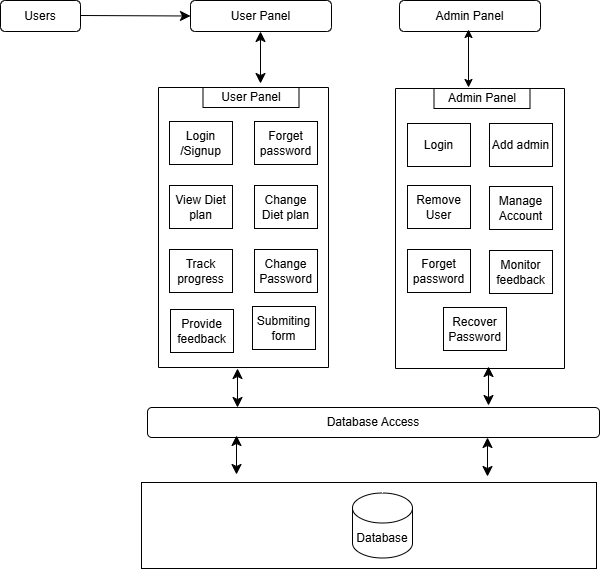

The diagram above was exported from draw.io. Its source (the exported page's mxGraphModel, read from the mxfile embedded in the PNG):
<mxGraphModel dx="1186" dy="898" grid="0" gridSize="10" guides="1" tooltips="1" connect="1" arrows="1" fold="1" page="0" pageScale="1" pageWidth="850" pageHeight="1100" math="0" shadow="0">
  <root>
    <mxCell id="0" />
    <mxCell id="1" parent="0" />
    <mxCell id="jqxlA4Ts6nO9pZ8s2dIZ-1" value="Users" style="rounded=1;whiteSpace=wrap;html=1;" parent="1" vertex="1">
      <mxGeometry x="-78" y="-171" width="80" height="31" as="geometry" />
    </mxCell>
    <mxCell id="jqxlA4Ts6nO9pZ8s2dIZ-2" value="" style="endArrow=classic;html=1;rounded=0;fontSize=12;startSize=8;endSize=8;curved=1;entryX=0;entryY=0.5;entryDx=0;entryDy=0;" parent="1" target="jqxlA4Ts6nO9pZ8s2dIZ-4" edge="1">
      <mxGeometry relative="1" as="geometry">
        <mxPoint x="2" y="-156" as="sourcePoint" />
        <mxPoint x="66" y="-156" as="targetPoint" />
        <Array as="points" />
      </mxGeometry>
    </mxCell>
    <mxCell id="jqxlA4Ts6nO9pZ8s2dIZ-4" value="User Panel" style="rounded=1;whiteSpace=wrap;html=1;" parent="1" vertex="1">
      <mxGeometry x="112" y="-171" width="141" height="31" as="geometry" />
    </mxCell>
    <mxCell id="jqxlA4Ts6nO9pZ8s2dIZ-8" style="edgeStyle=none;curved=1;rounded=0;orthogonalLoop=1;jettySize=auto;html=1;entryX=1;entryY=0.5;entryDx=0;entryDy=0;fontSize=12;startSize=8;endSize=8;" parent="1" source="jqxlA4Ts6nO9pZ8s2dIZ-4" target="jqxlA4Ts6nO9pZ8s2dIZ-4" edge="1">
      <mxGeometry relative="1" as="geometry" />
    </mxCell>
    <mxCell id="jqxlA4Ts6nO9pZ8s2dIZ-10" value="Admin Panel" style="rounded=1;whiteSpace=wrap;html=1;" parent="1" vertex="1">
      <mxGeometry x="321" y="-171" width="141" height="31" as="geometry" />
    </mxCell>
    <mxCell id="jqxlA4Ts6nO9pZ8s2dIZ-11" value="" style="swimlane;startSize=0;" parent="1" vertex="1">
      <mxGeometry x="80" y="-84" width="170" height="280" as="geometry" />
    </mxCell>
    <mxCell id="jqxlA4Ts6nO9pZ8s2dIZ-28" value="User Panel" style="rounded=0;whiteSpace=wrap;html=1;" parent="jqxlA4Ts6nO9pZ8s2dIZ-11" vertex="1">
      <mxGeometry x="44.5" width="96" height="20" as="geometry" />
    </mxCell>
    <mxCell id="jqxlA4Ts6nO9pZ8s2dIZ-31" value="&lt;div&gt;Login&lt;/div&gt;&lt;div&gt;/Signup&lt;/div&gt;" style="rounded=0;whiteSpace=wrap;html=1;" parent="jqxlA4Ts6nO9pZ8s2dIZ-11" vertex="1">
      <mxGeometry x="11" y="34" width="63" height="43" as="geometry" />
    </mxCell>
    <mxCell id="USpvuKab_o76jThV8K8Z-9" value="Forget password" style="rounded=0;whiteSpace=wrap;html=1;" parent="jqxlA4Ts6nO9pZ8s2dIZ-11" vertex="1">
      <mxGeometry x="96" y="34" width="63" height="43" as="geometry" />
    </mxCell>
    <mxCell id="USpvuKab_o76jThV8K8Z-10" value="View Diet plan" style="rounded=0;whiteSpace=wrap;html=1;" parent="jqxlA4Ts6nO9pZ8s2dIZ-11" vertex="1">
      <mxGeometry x="11" y="98" width="63" height="43" as="geometry" />
    </mxCell>
    <mxCell id="USpvuKab_o76jThV8K8Z-11" value="Change Diet plan" style="rounded=0;whiteSpace=wrap;html=1;" parent="jqxlA4Ts6nO9pZ8s2dIZ-11" vertex="1">
      <mxGeometry x="96" y="98" width="63" height="43" as="geometry" />
    </mxCell>
    <mxCell id="USpvuKab_o76jThV8K8Z-12" value="Track progress" style="rounded=0;whiteSpace=wrap;html=1;" parent="jqxlA4Ts6nO9pZ8s2dIZ-11" vertex="1">
      <mxGeometry x="11" y="162" width="63" height="43" as="geometry" />
    </mxCell>
    <mxCell id="USpvuKab_o76jThV8K8Z-13" value="Change Password" style="rounded=0;whiteSpace=wrap;html=1;" parent="jqxlA4Ts6nO9pZ8s2dIZ-11" vertex="1">
      <mxGeometry x="96" y="162" width="63" height="43" as="geometry" />
    </mxCell>
    <mxCell id="USpvuKab_o76jThV8K8Z-14" value="Provide feedback" style="rounded=0;whiteSpace=wrap;html=1;" parent="jqxlA4Ts6nO9pZ8s2dIZ-11" vertex="1">
      <mxGeometry x="12" y="222" width="63" height="43" as="geometry" />
    </mxCell>
    <mxCell id="gnrxkd3cRdI_0k_CJiN9-1" value="Submiting&lt;div&gt;form&lt;/div&gt;" style="rounded=0;whiteSpace=wrap;html=1;" parent="jqxlA4Ts6nO9pZ8s2dIZ-11" vertex="1">
      <mxGeometry x="94" y="219" width="63" height="43" as="geometry" />
    </mxCell>
    <mxCell id="jqxlA4Ts6nO9pZ8s2dIZ-13" value="" style="swimlane;startSize=0;" parent="1" vertex="1">
      <mxGeometry x="317" y="-83" width="169" height="280" as="geometry" />
    </mxCell>
    <mxCell id="jqxlA4Ts6nO9pZ8s2dIZ-30" value="Admin Panel" style="rounded=0;whiteSpace=wrap;html=1;" parent="jqxlA4Ts6nO9pZ8s2dIZ-13" vertex="1">
      <mxGeometry x="38.5" width="96" height="20" as="geometry" />
    </mxCell>
    <mxCell id="USpvuKab_o76jThV8K8Z-15" value="Manage Account" style="rounded=0;whiteSpace=wrap;html=1;" parent="jqxlA4Ts6nO9pZ8s2dIZ-13" vertex="1">
      <mxGeometry x="94" y="98" width="63" height="43" as="geometry" />
    </mxCell>
    <mxCell id="USpvuKab_o76jThV8K8Z-16" value="Add admin" style="rounded=0;whiteSpace=wrap;html=1;" parent="jqxlA4Ts6nO9pZ8s2dIZ-13" vertex="1">
      <mxGeometry x="94" y="35" width="63" height="43" as="geometry" />
    </mxCell>
    <mxCell id="USpvuKab_o76jThV8K8Z-17" value="Remove User" style="rounded=0;whiteSpace=wrap;html=1;" parent="jqxlA4Ts6nO9pZ8s2dIZ-13" vertex="1">
      <mxGeometry x="12" y="97" width="63" height="43" as="geometry" />
    </mxCell>
    <mxCell id="USpvuKab_o76jThV8K8Z-18" value="&lt;div&gt;Monitor feedback&lt;/div&gt;" style="rounded=0;whiteSpace=wrap;html=1;" parent="jqxlA4Ts6nO9pZ8s2dIZ-13" vertex="1">
      <mxGeometry x="94" y="162" width="63" height="43" as="geometry" />
    </mxCell>
    <mxCell id="USpvuKab_o76jThV8K8Z-19" value="Forget password" style="rounded=0;whiteSpace=wrap;html=1;" parent="jqxlA4Ts6nO9pZ8s2dIZ-13" vertex="1">
      <mxGeometry x="12" y="161" width="63" height="43" as="geometry" />
    </mxCell>
    <mxCell id="USpvuKab_o76jThV8K8Z-20" value="&lt;div&gt;Login&lt;/div&gt;" style="rounded=0;whiteSpace=wrap;html=1;" parent="jqxlA4Ts6nO9pZ8s2dIZ-13" vertex="1">
      <mxGeometry x="12" y="35" width="63" height="43" as="geometry" />
    </mxCell>
    <mxCell id="6eS6h66AFI-wLz6zLzxf-1" value="Recover Password" style="rounded=0;whiteSpace=wrap;html=1;" vertex="1" parent="jqxlA4Ts6nO9pZ8s2dIZ-13">
      <mxGeometry x="48" y="219" width="63" height="43" as="geometry" />
    </mxCell>
    <mxCell id="jqxlA4Ts6nO9pZ8s2dIZ-14" value="" style="endArrow=classic;startArrow=classic;html=1;rounded=0;fontSize=12;startSize=8;endSize=8;curved=1;entryX=0.5;entryY=1;entryDx=0;entryDy=0;" parent="1" edge="1">
      <mxGeometry width="50" height="50" relative="1" as="geometry">
        <mxPoint x="182" y="-88" as="sourcePoint" />
        <mxPoint x="182" y="-140" as="targetPoint" />
        <Array as="points" />
      </mxGeometry>
    </mxCell>
    <mxCell id="jqxlA4Ts6nO9pZ8s2dIZ-17" value="Database Access" style="rounded=1;whiteSpace=wrap;html=1;" parent="1" vertex="1">
      <mxGeometry x="69" y="236" width="452" height="30" as="geometry" />
    </mxCell>
    <mxCell id="jqxlA4Ts6nO9pZ8s2dIZ-21" value="" style="endArrow=classic;startArrow=classic;html=1;rounded=0;fontSize=12;startSize=8;endSize=8;curved=1;entryX=0.5;entryY=1;entryDx=0;entryDy=0;" parent="1" edge="1">
      <mxGeometry width="50" height="50" relative="1" as="geometry">
        <mxPoint x="410" y="234" as="sourcePoint" />
        <mxPoint x="410" y="195" as="targetPoint" />
        <Array as="points" />
      </mxGeometry>
    </mxCell>
    <mxCell id="jqxlA4Ts6nO9pZ8s2dIZ-22" value="" style="endArrow=classic;startArrow=classic;html=1;rounded=0;fontSize=12;startSize=8;endSize=8;curved=1;entryX=0.5;entryY=1;entryDx=0;entryDy=0;" parent="1" edge="1">
      <mxGeometry width="50" height="50" relative="1" as="geometry">
        <mxPoint x="409" y="305" as="sourcePoint" />
        <mxPoint x="409" y="266" as="targetPoint" />
        <Array as="points" />
      </mxGeometry>
    </mxCell>
    <mxCell id="jqxlA4Ts6nO9pZ8s2dIZ-24" value="" style="endArrow=classic;startArrow=classic;html=1;rounded=0;fontSize=12;startSize=8;endSize=8;curved=1;entryX=0.5;entryY=1;entryDx=0;entryDy=0;" parent="1" edge="1">
      <mxGeometry width="50" height="50" relative="1" as="geometry">
        <mxPoint x="158" y="303" as="sourcePoint" />
        <mxPoint x="158" y="264" as="targetPoint" />
        <Array as="points" />
      </mxGeometry>
    </mxCell>
    <mxCell id="jqxlA4Ts6nO9pZ8s2dIZ-25" value="" style="endArrow=classic;startArrow=classic;html=1;rounded=0;fontSize=12;startSize=8;endSize=8;curved=1;entryX=0.5;entryY=1;entryDx=0;entryDy=0;" parent="1" edge="1">
      <mxGeometry width="50" height="50" relative="1" as="geometry">
        <mxPoint x="159" y="236" as="sourcePoint" />
        <mxPoint x="159" y="197" as="targetPoint" />
        <Array as="points" />
      </mxGeometry>
    </mxCell>
    <mxCell id="jqxlA4Ts6nO9pZ8s2dIZ-26" value="" style="rounded=0;whiteSpace=wrap;html=1;" parent="1" vertex="1">
      <mxGeometry x="63" y="311" width="455" height="86" as="geometry" />
    </mxCell>
    <mxCell id="jqxlA4Ts6nO9pZ8s2dIZ-27" value="Database" style="shape=cylinder3;whiteSpace=wrap;html=1;boundedLbl=1;backgroundOutline=1;size=15;" parent="1" vertex="1">
      <mxGeometry x="274" y="321.5" width="60" height="65" as="geometry" />
    </mxCell>
    <mxCell id="gnrxkd3cRdI_0k_CJiN9-2" value="" style="endArrow=classic;startArrow=classic;html=1;rounded=0;" parent="1" edge="1">
      <mxGeometry width="50" height="50" relative="1" as="geometry">
        <mxPoint x="390" y="-84" as="sourcePoint" />
        <mxPoint x="390" y="-142" as="targetPoint" />
      </mxGeometry>
    </mxCell>
  </root>
</mxGraphModel>